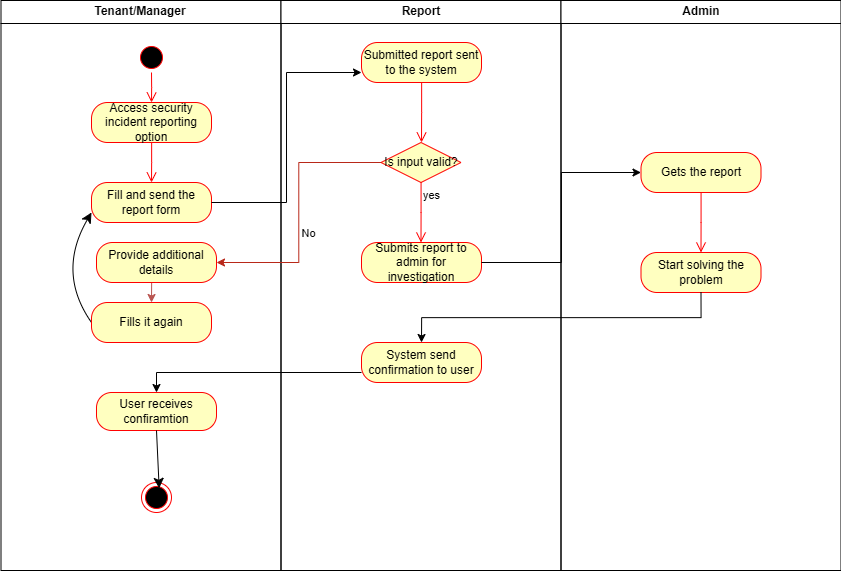

The diagram above was exported from draw.io. Its source (the exported page's mxGraphModel, read from the mxfile embedded in the PNG):
<mxGraphModel dx="3660" dy="1754" grid="1" gridSize="10" guides="1" tooltips="1" connect="1" arrows="1" fold="1" page="1" pageScale="1" pageWidth="1169" pageHeight="826" background="none" math="0" shadow="0">
  <root>
    <mxCell id="0" />
    <mxCell id="1" parent="0" />
    <mxCell id="2" value="Tenant/Manager" style="swimlane;whiteSpace=wrap" parent="1" vertex="1">
      <mxGeometry x="164.5" y="128" width="280" height="570" as="geometry" />
    </mxCell>
    <mxCell id="WNijyKbcnyNTe47cqdND-43" value="" style="ellipse;html=1;shape=startState;fillColor=#000000;strokeColor=#ff0000;" parent="2" vertex="1">
      <mxGeometry x="135.5" y="42" width="30" height="30" as="geometry" />
    </mxCell>
    <mxCell id="WNijyKbcnyNTe47cqdND-45" value="Access security incident reporting option" style="rounded=1;whiteSpace=wrap;html=1;arcSize=40;fontColor=#000000;fillColor=#ffffc0;strokeColor=#ff0000;" parent="2" vertex="1">
      <mxGeometry x="90.5" y="102" width="120" height="40" as="geometry" />
    </mxCell>
    <mxCell id="WNijyKbcnyNTe47cqdND-46" value="" style="edgeStyle=orthogonalEdgeStyle;html=1;verticalAlign=bottom;endArrow=open;endSize=8;strokeColor=#ff0000;rounded=0;" parent="2" source="WNijyKbcnyNTe47cqdND-45" edge="1">
      <mxGeometry relative="1" as="geometry">
        <mxPoint x="150.5" y="182" as="targetPoint" />
      </mxGeometry>
    </mxCell>
    <mxCell id="WNijyKbcnyNTe47cqdND-47" value="Fill and send the report form" style="rounded=1;whiteSpace=wrap;html=1;arcSize=40;fontColor=#000000;fillColor=#ffffc0;strokeColor=#ff0000;" parent="2" vertex="1">
      <mxGeometry x="90.5" y="182" width="120" height="40" as="geometry" />
    </mxCell>
    <mxCell id="WNijyKbcnyNTe47cqdND-75" style="edgeStyle=orthogonalEdgeStyle;rounded=0;orthogonalLoop=1;jettySize=auto;html=1;exitX=0.5;exitY=1;exitDx=0;exitDy=0;entryX=0.5;entryY=0;entryDx=0;entryDy=0;fillColor=#f8cecc;strokeColor=#b85450;" parent="2" source="WNijyKbcnyNTe47cqdND-69" target="WNijyKbcnyNTe47cqdND-73" edge="1">
      <mxGeometry relative="1" as="geometry" />
    </mxCell>
    <mxCell id="WNijyKbcnyNTe47cqdND-69" value="Provide additional details" style="rounded=1;whiteSpace=wrap;html=1;arcSize=40;fontColor=#000000;fillColor=#ffffc0;strokeColor=#ff0000;" parent="2" vertex="1">
      <mxGeometry x="95.5" y="242" width="120" height="40" as="geometry" />
    </mxCell>
    <mxCell id="BtOf31yNJT8NhxbZZcNp-5" style="edgeStyle=none;curved=1;rounded=0;orthogonalLoop=1;jettySize=auto;html=1;exitX=0;exitY=0.5;exitDx=0;exitDy=0;entryX=0;entryY=0.75;entryDx=0;entryDy=0;fontSize=12;startSize=8;endSize=8;" edge="1" parent="2" source="WNijyKbcnyNTe47cqdND-73" target="WNijyKbcnyNTe47cqdND-47">
      <mxGeometry relative="1" as="geometry">
        <mxPoint x="55.5" y="332" as="sourcePoint" />
        <mxPoint x="55.5" y="222" as="targetPoint" />
        <Array as="points">
          <mxPoint x="55.5" y="272" />
        </Array>
      </mxGeometry>
    </mxCell>
    <mxCell id="WNijyKbcnyNTe47cqdND-73" value="Fills it again" style="rounded=1;whiteSpace=wrap;html=1;arcSize=40;fontColor=#000000;fillColor=#ffffc0;strokeColor=#ff0000;" parent="2" vertex="1">
      <mxGeometry x="90.5" y="302" width="120" height="40" as="geometry" />
    </mxCell>
    <mxCell id="WNijyKbcnyNTe47cqdND-77" value="User receives confiramtion" style="rounded=1;whiteSpace=wrap;html=1;arcSize=40;fontColor=#000000;fillColor=#ffffc0;strokeColor=#ff0000;" parent="2" vertex="1">
      <mxGeometry x="95.5" y="392" width="120" height="38" as="geometry" />
    </mxCell>
    <mxCell id="WNijyKbcnyNTe47cqdND-81" value="" style="ellipse;html=1;shape=endState;fillColor=#000000;strokeColor=#ff0000;" parent="2" vertex="1">
      <mxGeometry x="140.5" y="482" width="30" height="30" as="geometry" />
    </mxCell>
    <mxCell id="BtOf31yNJT8NhxbZZcNp-7" style="edgeStyle=none;curved=1;rounded=0;orthogonalLoop=1;jettySize=auto;html=1;exitX=0.5;exitY=1;exitDx=0;exitDy=0;entryX=0.589;entryY=0.194;entryDx=0;entryDy=0;entryPerimeter=0;fontSize=12;startSize=8;endSize=8;" edge="1" parent="2" source="WNijyKbcnyNTe47cqdND-77" target="WNijyKbcnyNTe47cqdND-81">
      <mxGeometry relative="1" as="geometry" />
    </mxCell>
    <mxCell id="3" value="Report" style="swimlane;whiteSpace=wrap;startSize=23;" parent="1" vertex="1">
      <mxGeometry x="444.5" y="128" width="280" height="570" as="geometry" />
    </mxCell>
    <mxCell id="WNijyKbcnyNTe47cqdND-52" value="Submitted report sent to the system" style="rounded=1;whiteSpace=wrap;html=1;arcSize=40;fontColor=#000000;fillColor=#ffffc0;strokeColor=#ff0000;" parent="3" vertex="1">
      <mxGeometry x="80.5" y="42" width="120" height="40" as="geometry" />
    </mxCell>
    <mxCell id="WNijyKbcnyNTe47cqdND-53" value="" style="edgeStyle=orthogonalEdgeStyle;html=1;verticalAlign=bottom;endArrow=open;endSize=8;strokeColor=#ff0000;rounded=0;" parent="3" source="WNijyKbcnyNTe47cqdND-52" edge="1">
      <mxGeometry relative="1" as="geometry">
        <mxPoint x="140.5" y="142" as="targetPoint" />
      </mxGeometry>
    </mxCell>
    <mxCell id="WNijyKbcnyNTe47cqdND-55" value="Is input valid?" style="rhombus;whiteSpace=wrap;html=1;fontColor=#000000;fillColor=#ffffc0;strokeColor=#ff0000;" parent="3" vertex="1">
      <mxGeometry x="100" y="142" width="80" height="40" as="geometry" />
    </mxCell>
    <mxCell id="WNijyKbcnyNTe47cqdND-57" value="yes" style="edgeStyle=orthogonalEdgeStyle;html=1;align=left;verticalAlign=top;endArrow=open;endSize=8;strokeColor=#ff0000;rounded=0;" parent="3" source="WNijyKbcnyNTe47cqdND-55" edge="1">
      <mxGeometry x="-1" relative="1" as="geometry">
        <mxPoint x="140" y="242" as="targetPoint" />
      </mxGeometry>
    </mxCell>
    <mxCell id="WNijyKbcnyNTe47cqdND-58" value="Submits report to admin for investigation" style="rounded=1;whiteSpace=wrap;html=1;arcSize=40;fontColor=#000000;fillColor=#ffffc0;strokeColor=#ff0000;" parent="3" vertex="1">
      <mxGeometry x="80.5" y="242" width="120" height="40" as="geometry" />
    </mxCell>
    <mxCell id="WNijyKbcnyNTe47cqdND-60" value="System send confirmation to user" style="rounded=1;whiteSpace=wrap;html=1;arcSize=40;fontColor=#000000;fillColor=#ffffc0;strokeColor=#ff0000;" parent="3" vertex="1">
      <mxGeometry x="80.5" y="342" width="120" height="40" as="geometry" />
    </mxCell>
    <mxCell id="4" value="Admin" style="swimlane;whiteSpace=wrap" parent="1" vertex="1">
      <mxGeometry x="724.5" y="128" width="280" height="570" as="geometry" />
    </mxCell>
    <mxCell id="WNijyKbcnyNTe47cqdND-63" value="Gets the report" style="rounded=1;whiteSpace=wrap;html=1;arcSize=40;fontColor=#000000;fillColor=#ffffc0;strokeColor=#ff0000;" parent="4" vertex="1">
      <mxGeometry x="80" y="152" width="120" height="40" as="geometry" />
    </mxCell>
    <mxCell id="WNijyKbcnyNTe47cqdND-64" value="" style="edgeStyle=orthogonalEdgeStyle;html=1;verticalAlign=bottom;endArrow=open;endSize=8;strokeColor=#ff0000;rounded=0;" parent="4" source="WNijyKbcnyNTe47cqdND-63" edge="1">
      <mxGeometry relative="1" as="geometry">
        <mxPoint x="140" y="252" as="targetPoint" />
      </mxGeometry>
    </mxCell>
    <mxCell id="WNijyKbcnyNTe47cqdND-66" value="Start solving the problem" style="rounded=1;whiteSpace=wrap;html=1;arcSize=40;fontColor=#000000;fillColor=#ffffc0;strokeColor=#ff0000;" parent="4" vertex="1">
      <mxGeometry x="80" y="252" width="120" height="40" as="geometry" />
    </mxCell>
    <mxCell id="WNijyKbcnyNTe47cqdND-44" value="" style="edgeStyle=orthogonalEdgeStyle;html=1;verticalAlign=bottom;endArrow=open;endSize=8;strokeColor=#ff0000;rounded=0;" parent="1" source="WNijyKbcnyNTe47cqdND-43" edge="1">
      <mxGeometry relative="1" as="geometry">
        <mxPoint x="315" y="230" as="targetPoint" />
      </mxGeometry>
    </mxCell>
    <mxCell id="WNijyKbcnyNTe47cqdND-54" style="edgeStyle=orthogonalEdgeStyle;rounded=0;orthogonalLoop=1;jettySize=auto;html=1;exitX=1;exitY=0.5;exitDx=0;exitDy=0;entryX=0;entryY=0.75;entryDx=0;entryDy=0;" parent="1" source="WNijyKbcnyNTe47cqdND-47" target="WNijyKbcnyNTe47cqdND-52" edge="1">
      <mxGeometry relative="1" as="geometry" />
    </mxCell>
    <mxCell id="WNijyKbcnyNTe47cqdND-65" style="edgeStyle=orthogonalEdgeStyle;rounded=0;orthogonalLoop=1;jettySize=auto;html=1;exitX=1;exitY=0.5;exitDx=0;exitDy=0;entryX=0;entryY=0.5;entryDx=0;entryDy=0;" parent="1" source="WNijyKbcnyNTe47cqdND-58" target="WNijyKbcnyNTe47cqdND-63" edge="1">
      <mxGeometry relative="1" as="geometry" />
    </mxCell>
    <mxCell id="WNijyKbcnyNTe47cqdND-68" style="edgeStyle=orthogonalEdgeStyle;rounded=0;orthogonalLoop=1;jettySize=auto;html=1;exitX=0.5;exitY=1;exitDx=0;exitDy=0;entryX=0.5;entryY=0;entryDx=0;entryDy=0;" parent="1" source="WNijyKbcnyNTe47cqdND-66" target="WNijyKbcnyNTe47cqdND-60" edge="1">
      <mxGeometry relative="1" as="geometry" />
    </mxCell>
    <mxCell id="WNijyKbcnyNTe47cqdND-71" style="edgeStyle=orthogonalEdgeStyle;rounded=0;orthogonalLoop=1;jettySize=auto;html=1;exitX=0;exitY=0.5;exitDx=0;exitDy=0;entryX=1;entryY=0.5;entryDx=0;entryDy=0;fillColor=#f8cecc;strokeColor=#B82819;" parent="1" source="WNijyKbcnyNTe47cqdND-55" target="WNijyKbcnyNTe47cqdND-69" edge="1">
      <mxGeometry relative="1" as="geometry" />
    </mxCell>
    <mxCell id="WNijyKbcnyNTe47cqdND-72" value="No" style="edgeLabel;html=1;align=center;verticalAlign=middle;resizable=0;points=[];" parent="WNijyKbcnyNTe47cqdND-71" vertex="1" connectable="0">
      <mxGeometry x="0.1501" y="2" relative="1" as="geometry">
        <mxPoint x="6" as="offset" />
      </mxGeometry>
    </mxCell>
    <mxCell id="WNijyKbcnyNTe47cqdND-80" style="edgeStyle=orthogonalEdgeStyle;rounded=0;orthogonalLoop=1;jettySize=auto;html=1;exitX=0;exitY=0.75;exitDx=0;exitDy=0;" parent="1" source="WNijyKbcnyNTe47cqdND-60" target="WNijyKbcnyNTe47cqdND-77" edge="1">
      <mxGeometry relative="1" as="geometry" />
    </mxCell>
  </root>
</mxGraphModel>